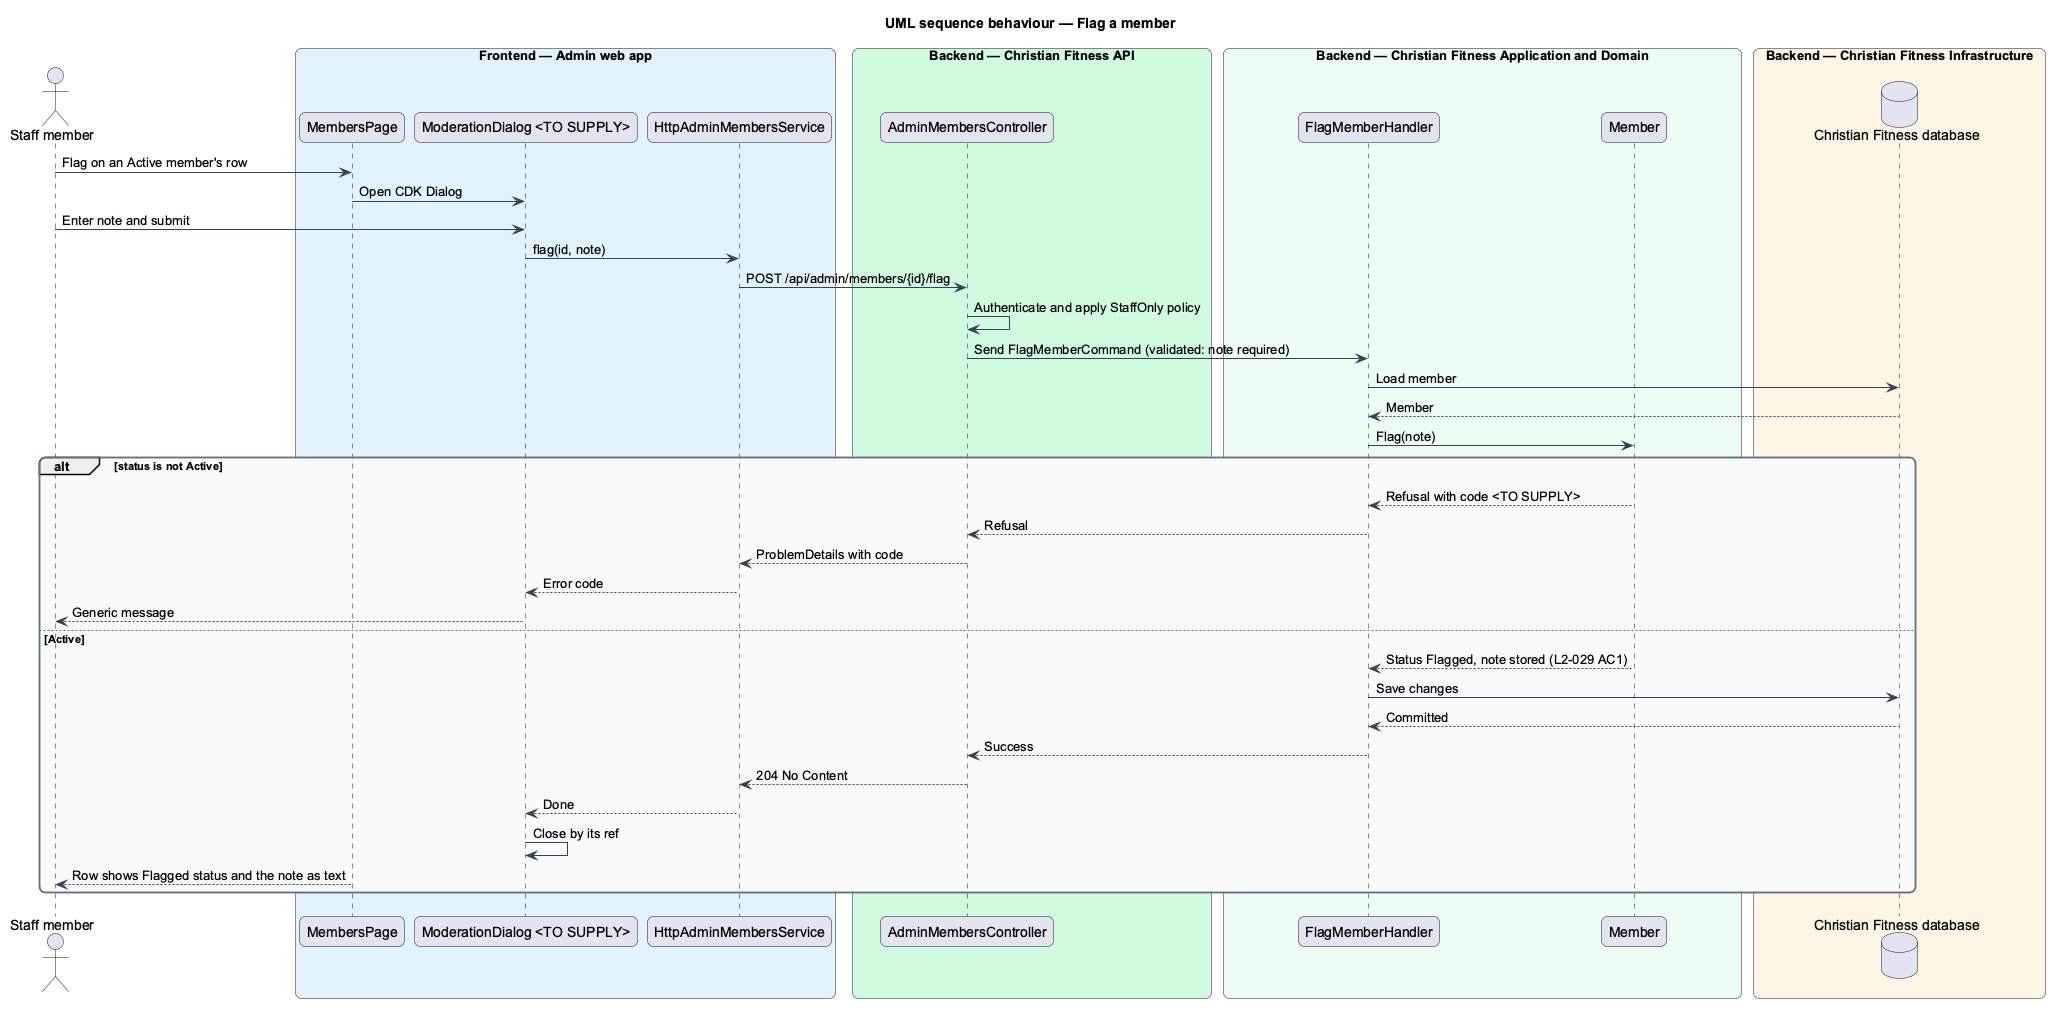

The diagram above was rendered by PlantUML. Its source (embedded in the PNG):
@startuml
title UML sequence behaviour — Flag a member
skinparam backgroundColor #FFFFFF
skinparam shadowing false
skinparam roundcorner 12
skinparam defaultFontName Arial
skinparam ArrowColor #344054
skinparam rectangle {
  BorderColor #344054
  FontColor #101828
}
skinparam package {
  BorderColor #667085
  FontColor #101828
  BackgroundColor #F9FAFB
}
actor "Staff member" as actor
box "Frontend — Admin web app" #E0F2FE
  participant "MembersPage" as page
  participant "ModerationDialog <TO SUPPLY>" as dlg
  participant "HttpAdminMembersService" as client
end box
box "Backend — Christian Fitness API" #D1FADF
  participant "AdminMembersController" as ctrl
end box
box "Backend — Christian Fitness Application and Domain" #ECFDF3
  participant "FlagMemberHandler" as h
  participant "Member" as ent
end box
box "Backend — Christian Fitness Infrastructure" #FFF4E5
  database "Christian Fitness database" as db
end box
actor -> page : Flag on an Active member's row
page -> dlg : Open CDK Dialog
actor -> dlg : Enter note and submit
dlg -> client : flag(id, note)
client -> ctrl : POST /api/admin/members/{id}/flag
ctrl -> ctrl : Authenticate and apply StaffOnly policy
ctrl -> h : Send FlagMemberCommand (validated: note required)
h -> db : Load member
db --> h : Member
h -> ent : Flag(note)
alt status is not Active
  ent --> h : Refusal with code <TO SUPPLY>
  h --> ctrl : Refusal
  ctrl --> client : ProblemDetails with code
  client --> dlg : Error code
  dlg --> actor : Generic message
else Active
  ent --> h : Status Flagged, note stored (L2-029 AC1)
  h -> db : Save changes
  db --> h : Committed
  h --> ctrl : Success
  ctrl --> client : 204 No Content
  client --> dlg : Done
  dlg -> dlg : Close by its ref
  page --> actor : Row shows Flagged status and the note as text
end
@enduml